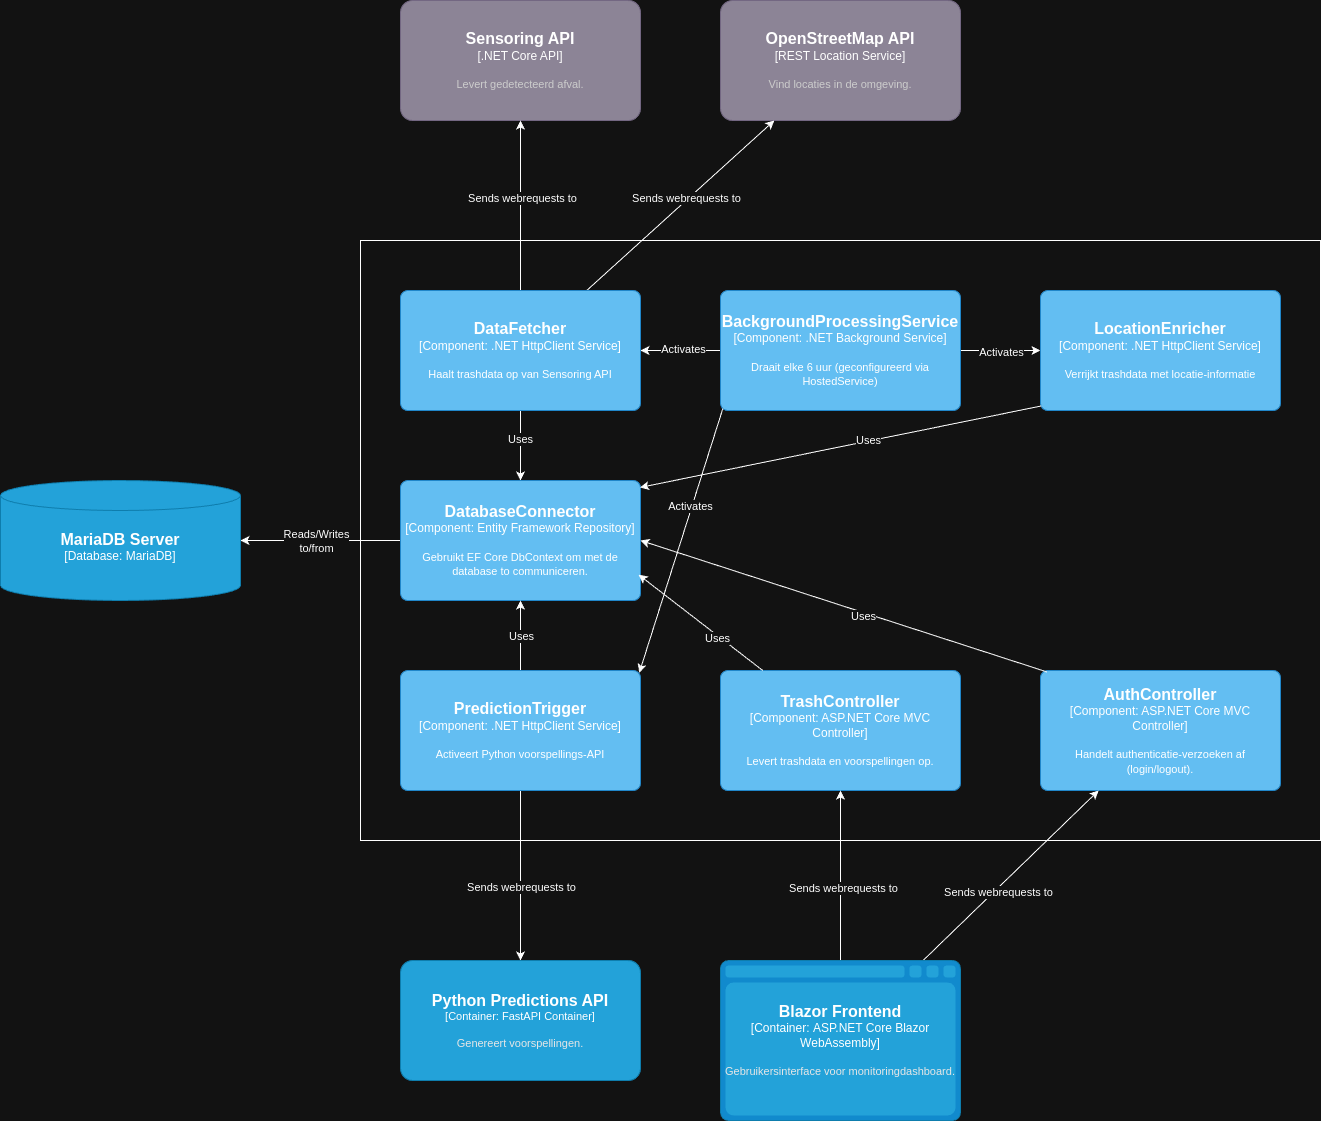

The diagram above was exported from draw.io. Its source (the exported page's mxGraphModel, read from the mxfile embedded in the PNG):
<mxGraphModel dx="2284" dy="1970" grid="1" gridSize="10" guides="1" tooltips="1" connect="1" arrows="1" fold="1" page="1" pageScale="1" pageWidth="850" pageHeight="1100" math="0" shadow="0">
  <root>
    <mxCell id="0" />
    <mxCell id="1" parent="0" />
    <mxCell id="xSIsmB00aMhGTNxRwq87-2" value="" style="rounded=0;whiteSpace=wrap;html=1;" parent="1" vertex="1">
      <mxGeometry x="40" y="160" width="960" height="600" as="geometry" />
    </mxCell>
    <object placeholders="1" c4Name="OpenStreetMap API" c4Type="REST Location Service" c4Description="Vind locaties in de omgeving." label="&lt;font style=&quot;font-size: 16px&quot;&gt;&lt;b&gt;%c4Name%&lt;/b&gt;&lt;/font&gt;&lt;div&gt;[%c4Type%]&lt;/div&gt;&lt;br&gt;&lt;div&gt;&lt;font style=&quot;font-size: 11px&quot;&gt;&lt;font color=&quot;#cccccc&quot;&gt;%c4Description%&lt;/font&gt;&lt;/div&gt;" id="xSIsmB00aMhGTNxRwq87-6">
      <mxCell style="rounded=1;whiteSpace=wrap;html=1;labelBackgroundColor=none;fillColor=#8C8496;fontColor=#ffffff;align=center;arcSize=10;strokeColor=#736782;metaEdit=1;resizable=0;points=[[0.25,0,0],[0.5,0,0],[0.75,0,0],[1,0.25,0],[1,0.5,0],[1,0.75,0],[0.75,1,0],[0.5,1,0],[0.25,1,0],[0,0.75,0],[0,0.5,0],[0,0.25,0]];" parent="1" vertex="1">
        <mxGeometry x="400" y="-80" width="240" height="120" as="geometry" />
      </mxCell>
    </object>
    <object placeholders="1" c4Name="AuthController" c4Type="Component" c4Technology="ASP.NET Core MVC Controller" c4Description="Handelt authenticatie-verzoeken af (login/logout)." label="&lt;font style=&quot;font-size: 16px&quot;&gt;&lt;b&gt;%c4Name%&lt;/b&gt;&lt;/font&gt;&lt;div&gt;[%c4Type%: %c4Technology%]&lt;/div&gt;&lt;br&gt;&lt;div&gt;&lt;font style=&quot;font-size: 11px&quot;&gt;%c4Description%&lt;/font&gt;&lt;/div&gt;" id="xSIsmB00aMhGTNxRwq87-22">
      <mxCell style="rounded=1;whiteSpace=wrap;html=1;labelBackgroundColor=none;fillColor=#63BEF2;fontColor=#ffffff;align=center;arcSize=6;strokeColor=#2086C9;metaEdit=1;resizable=0;points=[[0.25,0,0],[0.5,0,0],[0.75,0,0],[1,0.25,0],[1,0.5,0],[1,0.75,0],[0.75,1,0],[0.5,1,0],[0.25,1,0],[0,0.75,0],[0,0.5,0],[0,0.25,0]];" parent="1" vertex="1">
        <mxGeometry x="720" y="590" width="240" height="120" as="geometry" />
      </mxCell>
    </object>
    <object placeholders="1" c4Name="Sensoring API" c4Type=".NET Core API" c4Description="Levert gedetecteerd afval." label="&lt;font style=&quot;font-size: 16px&quot;&gt;&lt;b&gt;%c4Name%&lt;/b&gt;&lt;/font&gt;&lt;div&gt;[%c4Type%]&lt;/div&gt;&lt;br&gt;&lt;div&gt;&lt;font style=&quot;font-size: 11px&quot;&gt;&lt;font color=&quot;#cccccc&quot;&gt;%c4Description%&lt;/font&gt;&lt;/div&gt;" id="xSIsmB00aMhGTNxRwq87-23">
      <mxCell style="rounded=1;whiteSpace=wrap;html=1;labelBackgroundColor=none;fillColor=#8C8496;fontColor=#ffffff;align=center;arcSize=10;strokeColor=#736782;metaEdit=1;resizable=0;points=[[0.25,0,0],[0.5,0,0],[0.75,0,0],[1,0.25,0],[1,0.5,0],[1,0.75,0],[0.75,1,0],[0.5,1,0],[0.25,1,0],[0,0.75,0],[0,0.5,0],[0,0.25,0]];" parent="1" vertex="1">
        <mxGeometry x="80" y="-80" width="240" height="120" as="geometry" />
      </mxCell>
    </object>
    <object placeholders="1" c4Name="TrashController" c4Type="Component" c4Technology="ASP.NET Core MVC Controller" c4Description="Levert trashdata en voorspellingen op." label="&lt;font style=&quot;font-size: 16px&quot;&gt;&lt;b&gt;%c4Name%&lt;/b&gt;&lt;/font&gt;&lt;div&gt;[%c4Type%: %c4Technology%]&lt;/div&gt;&lt;br&gt;&lt;div&gt;&lt;font style=&quot;font-size: 11px&quot;&gt;%c4Description%&lt;/font&gt;&lt;/div&gt;" id="xSIsmB00aMhGTNxRwq87-25">
      <mxCell style="rounded=1;whiteSpace=wrap;html=1;labelBackgroundColor=none;fillColor=#63BEF2;fontColor=#ffffff;align=center;arcSize=6;strokeColor=#2086C9;metaEdit=1;resizable=0;points=[[0.25,0,0],[0.5,0,0],[0.75,0,0],[1,0.25,0],[1,0.5,0],[1,0.75,0],[0.75,1,0],[0.5,1,0],[0.25,1,0],[0,0.75,0],[0,0.5,0],[0,0.25,0]];" parent="1" vertex="1">
        <mxGeometry x="400" y="590" width="240" height="120" as="geometry" />
      </mxCell>
    </object>
    <mxCell id="05esOvDfcdhIf1nWYy37-12" style="edgeStyle=orthogonalEdgeStyle;rounded=0;orthogonalLoop=1;jettySize=auto;html=1;" parent="1" source="xSIsmB00aMhGTNxRwq87-26" target="xSIsmB00aMhGTNxRwq87-27" edge="1">
      <mxGeometry relative="1" as="geometry" />
    </mxCell>
    <mxCell id="05esOvDfcdhIf1nWYy37-13" value="Activates" style="edgeLabel;html=1;align=center;verticalAlign=middle;resizable=0;points=[];" parent="05esOvDfcdhIf1nWYy37-12" vertex="1" connectable="0">
      <mxGeometry x="-0.0393" y="-2" relative="1" as="geometry">
        <mxPoint as="offset" />
      </mxGeometry>
    </mxCell>
    <mxCell id="05esOvDfcdhIf1nWYy37-16" style="edgeStyle=orthogonalEdgeStyle;rounded=0;orthogonalLoop=1;jettySize=auto;html=1;" parent="1" source="xSIsmB00aMhGTNxRwq87-26" target="xSIsmB00aMhGTNxRwq87-28" edge="1">
      <mxGeometry relative="1" as="geometry" />
    </mxCell>
    <mxCell id="05esOvDfcdhIf1nWYy37-17" value="Activates" style="edgeLabel;html=1;align=center;verticalAlign=middle;resizable=0;points=[];" parent="05esOvDfcdhIf1nWYy37-16" vertex="1" connectable="0">
      <mxGeometry x="-0.0036" y="-1" relative="1" as="geometry">
        <mxPoint as="offset" />
      </mxGeometry>
    </mxCell>
    <mxCell id="05esOvDfcdhIf1nWYy37-20" style="rounded=0;orthogonalLoop=1;jettySize=auto;html=1;" parent="1" source="xSIsmB00aMhGTNxRwq87-27" target="xSIsmB00aMhGTNxRwq87-6" edge="1">
      <mxGeometry relative="1" as="geometry" />
    </mxCell>
    <mxCell id="05esOvDfcdhIf1nWYy37-23" value="Sends webrequests to" style="edgeLabel;html=1;align=center;verticalAlign=middle;resizable=0;points=[];" parent="05esOvDfcdhIf1nWYy37-20" vertex="1" connectable="0">
      <mxGeometry x="0.0756" y="2" relative="1" as="geometry">
        <mxPoint as="offset" />
      </mxGeometry>
    </mxCell>
    <object placeholders="1" c4Name="BackgroundProcessingService" c4Type="Component" c4Technology=".NET Background Service" c4Description="Draait elke 6 uur (geconfigureerd via HostedService)" label="&lt;font style=&quot;font-size: 16px&quot;&gt;&lt;b&gt;%c4Name%&lt;/b&gt;&lt;/font&gt;&lt;div&gt;[%c4Type%: %c4Technology%]&lt;/div&gt;&lt;br&gt;&lt;div&gt;&lt;font style=&quot;font-size: 11px&quot;&gt;%c4Description%&lt;/font&gt;&lt;/div&gt;" id="xSIsmB00aMhGTNxRwq87-26">
      <mxCell style="rounded=1;whiteSpace=wrap;html=1;labelBackgroundColor=none;fillColor=#63BEF2;fontColor=#ffffff;align=center;arcSize=6;strokeColor=#2086C9;metaEdit=1;resizable=0;points=[[0.25,0,0],[0.5,0,0],[0.75,0,0],[1,0.25,0],[1,0.5,0],[1,0.75,0],[0.75,1,0],[0.5,1,0],[0.25,1,0],[0,0.75,0],[0,0.5,0],[0,0.25,0]];" parent="1" vertex="1">
        <mxGeometry x="400" y="210" width="240" height="120" as="geometry" />
      </mxCell>
    </object>
    <mxCell id="05esOvDfcdhIf1nWYy37-10" style="edgeStyle=orthogonalEdgeStyle;rounded=0;orthogonalLoop=1;jettySize=auto;html=1;" parent="1" source="xSIsmB00aMhGTNxRwq87-27" target="xSIsmB00aMhGTNxRwq87-29" edge="1">
      <mxGeometry relative="1" as="geometry" />
    </mxCell>
    <mxCell id="05esOvDfcdhIf1nWYy37-11" value="Uses" style="edgeLabel;html=1;align=center;verticalAlign=middle;resizable=0;points=[];" parent="05esOvDfcdhIf1nWYy37-10" vertex="1" connectable="0">
      <mxGeometry x="-0.2" y="-1" relative="1" as="geometry">
        <mxPoint as="offset" />
      </mxGeometry>
    </mxCell>
    <mxCell id="05esOvDfcdhIf1nWYy37-21" style="edgeStyle=orthogonalEdgeStyle;rounded=0;orthogonalLoop=1;jettySize=auto;html=1;" parent="1" source="xSIsmB00aMhGTNxRwq87-27" target="xSIsmB00aMhGTNxRwq87-23" edge="1">
      <mxGeometry relative="1" as="geometry" />
    </mxCell>
    <mxCell id="05esOvDfcdhIf1nWYy37-22" value="Sends webrequests to" style="edgeLabel;html=1;align=center;verticalAlign=middle;resizable=0;points=[];" parent="05esOvDfcdhIf1nWYy37-21" vertex="1" connectable="0">
      <mxGeometry x="0.0958" y="-1" relative="1" as="geometry">
        <mxPoint as="offset" />
      </mxGeometry>
    </mxCell>
    <object placeholders="1" c4Name="DataFetcher" c4Type="Component" c4Technology=".NET HttpClient Service" c4Description="Haalt trashdata op van Sensoring API" label="&lt;font style=&quot;font-size: 16px&quot;&gt;&lt;b&gt;%c4Name%&lt;/b&gt;&lt;/font&gt;&lt;div&gt;[%c4Type%: %c4Technology%]&lt;/div&gt;&lt;br&gt;&lt;div&gt;&lt;font style=&quot;font-size: 11px&quot;&gt;%c4Description%&lt;/font&gt;&lt;/div&gt;" id="xSIsmB00aMhGTNxRwq87-27">
      <mxCell style="rounded=1;whiteSpace=wrap;html=1;labelBackgroundColor=none;fillColor=#63BEF2;fontColor=#ffffff;align=center;arcSize=6;strokeColor=#2086C9;metaEdit=1;resizable=0;points=[[0.25,0,0],[0.5,0,0],[0.75,0,0],[1,0.25,0],[1,0.5,0],[1,0.75,0],[0.75,1,0],[0.5,1,0],[0.25,1,0],[0,0.75,0],[0,0.5,0],[0,0.25,0]];" parent="1" vertex="1">
        <mxGeometry x="80" y="210" width="240" height="120" as="geometry" />
      </mxCell>
    </object>
    <object placeholders="1" c4Name="LocationEnricher" c4Type="Component" c4Technology=".NET HttpClient Service" c4Description="Verrijkt trashdata met locatie-informatie" label="&lt;font style=&quot;font-size: 16px&quot;&gt;&lt;b&gt;%c4Name%&lt;/b&gt;&lt;/font&gt;&lt;div&gt;[%c4Type%: %c4Technology%]&lt;/div&gt;&lt;br&gt;&lt;div&gt;&lt;font style=&quot;font-size: 11px&quot;&gt;%c4Description%&lt;/font&gt;&lt;/div&gt;" id="xSIsmB00aMhGTNxRwq87-28">
      <mxCell style="rounded=1;whiteSpace=wrap;html=1;labelBackgroundColor=none;fillColor=#63BEF2;fontColor=#ffffff;align=center;arcSize=6;strokeColor=#2086C9;metaEdit=1;resizable=0;points=[[0.25,0,0],[0.5,0,0],[0.75,0,0],[1,0.25,0],[1,0.5,0],[1,0.75,0],[0.75,1,0],[0.5,1,0],[0.25,1,0],[0,0.75,0],[0,0.5,0],[0,0.25,0]];" parent="1" vertex="1">
        <mxGeometry x="720" y="210" width="240" height="120" as="geometry" />
      </mxCell>
    </object>
    <mxCell id="05esOvDfcdhIf1nWYy37-6" style="edgeStyle=orthogonalEdgeStyle;rounded=0;orthogonalLoop=1;jettySize=auto;html=1;" parent="1" source="xSIsmB00aMhGTNxRwq87-29" target="05esOvDfcdhIf1nWYy37-2" edge="1">
      <mxGeometry relative="1" as="geometry" />
    </mxCell>
    <mxCell id="05esOvDfcdhIf1nWYy37-7" value="Reads/Writes&lt;div&gt;to/from&lt;/div&gt;" style="edgeLabel;html=1;align=center;verticalAlign=middle;resizable=0;points=[];" parent="05esOvDfcdhIf1nWYy37-6" vertex="1" connectable="0">
      <mxGeometry x="0.2861" y="-2" relative="1" as="geometry">
        <mxPoint x="18" y="2" as="offset" />
      </mxGeometry>
    </mxCell>
    <object placeholders="1" c4Name="DatabaseConnector" c4Type="Component" c4Technology="Entity Framework Repository" c4Description="Gebruikt EF Core DbContext om met de database to communiceren." label="&lt;font style=&quot;font-size: 16px&quot;&gt;&lt;b&gt;%c4Name%&lt;/b&gt;&lt;/font&gt;&lt;div&gt;[%c4Type%: %c4Technology%]&lt;/div&gt;&lt;br&gt;&lt;div&gt;&lt;font style=&quot;font-size: 11px&quot;&gt;%c4Description%&lt;/font&gt;&lt;/div&gt;" id="xSIsmB00aMhGTNxRwq87-29">
      <mxCell style="rounded=1;whiteSpace=wrap;html=1;labelBackgroundColor=none;fillColor=#63BEF2;fontColor=#ffffff;align=center;arcSize=6;strokeColor=#2086C9;metaEdit=1;resizable=0;points=[[0.25,0,0],[0.5,0,0],[0.75,0,0],[1,0.25,0],[1,0.5,0],[1,0.75,0],[0.75,1,0],[0.5,1,0],[0.25,1,0],[0,0.75,0],[0,0.5,0],[0,0.25,0]];" parent="1" vertex="1">
        <mxGeometry x="80" y="400" width="240" height="120" as="geometry" />
      </mxCell>
    </object>
    <mxCell id="05esOvDfcdhIf1nWYy37-8" style="edgeStyle=orthogonalEdgeStyle;rounded=0;orthogonalLoop=1;jettySize=auto;html=1;" parent="1" source="xSIsmB00aMhGTNxRwq87-30" target="xSIsmB00aMhGTNxRwq87-29" edge="1">
      <mxGeometry relative="1" as="geometry" />
    </mxCell>
    <mxCell id="05esOvDfcdhIf1nWYy37-9" value="Uses" style="edgeLabel;html=1;align=center;verticalAlign=middle;resizable=0;points=[];" parent="05esOvDfcdhIf1nWYy37-8" vertex="1" connectable="0">
      <mxGeometry x="0.0122" relative="1" as="geometry">
        <mxPoint as="offset" />
      </mxGeometry>
    </mxCell>
    <mxCell id="05esOvDfcdhIf1nWYy37-24" style="edgeStyle=orthogonalEdgeStyle;rounded=0;orthogonalLoop=1;jettySize=auto;html=1;" parent="1" source="xSIsmB00aMhGTNxRwq87-30" target="05esOvDfcdhIf1nWYy37-3" edge="1">
      <mxGeometry relative="1" as="geometry" />
    </mxCell>
    <mxCell id="05esOvDfcdhIf1nWYy37-25" value="Sends webrequests to" style="edgeLabel;html=1;align=center;verticalAlign=middle;resizable=0;points=[];" parent="05esOvDfcdhIf1nWYy37-24" vertex="1" connectable="0">
      <mxGeometry x="0.1252" relative="1" as="geometry">
        <mxPoint as="offset" />
      </mxGeometry>
    </mxCell>
    <object placeholders="1" c4Name="PredictionTrigger" c4Type="Component" c4Technology=".NET HttpClient Service" c4Description="Activeert Python voorspellings-API" label="&lt;font style=&quot;font-size: 16px&quot;&gt;&lt;b&gt;%c4Name%&lt;/b&gt;&lt;/font&gt;&lt;div&gt;[%c4Type%: %c4Technology%]&lt;/div&gt;&lt;br&gt;&lt;div&gt;&lt;font style=&quot;font-size: 11px&quot;&gt;%c4Description%&lt;/font&gt;&lt;/div&gt;" id="xSIsmB00aMhGTNxRwq87-30">
      <mxCell style="rounded=1;whiteSpace=wrap;html=1;labelBackgroundColor=none;fillColor=#63BEF2;fontColor=#ffffff;align=center;arcSize=6;strokeColor=#2086C9;metaEdit=1;resizable=0;points=[[0.25,0,0],[0.5,0,0],[0.75,0,0],[1,0.25,0],[1,0.5,0],[1,0.75,0],[0.75,1,0],[0.5,1,0],[0.25,1,0],[0,0.75,0],[0,0.5,0],[0,0.25,0]];" parent="1" vertex="1">
        <mxGeometry x="80" y="590" width="240" height="120" as="geometry" />
      </mxCell>
    </object>
    <object placeholders="1" c4Name="MariaDB Server" c4Type="Database" c4Technology="MariaDB" c4Description="" label="&lt;font style=&quot;font-size: 16px&quot;&gt;&lt;b&gt;%c4Name%&lt;/b&gt;&lt;/font&gt;&lt;div&gt;[%c4Type%:&amp;nbsp;%c4Technology%]&lt;/div&gt;&lt;br&gt;&lt;div&gt;&lt;font style=&quot;font-size: 11px&quot;&gt;&lt;font color=&quot;#E6E6E6&quot;&gt;%c4Description%&lt;/font&gt;&lt;/div&gt;" id="05esOvDfcdhIf1nWYy37-2">
      <mxCell style="shape=cylinder3;size=15;whiteSpace=wrap;html=1;boundedLbl=1;rounded=0;labelBackgroundColor=none;fillColor=#23A2D9;fontSize=12;fontColor=#ffffff;align=center;strokeColor=#0E7DAD;metaEdit=1;points=[[0.5,0,0],[1,0.25,0],[1,0.5,0],[1,0.75,0],[0.5,1,0],[0,0.75,0],[0,0.5,0],[0,0.25,0]];resizable=0;" parent="1" vertex="1">
        <mxGeometry x="-320" y="400" width="240" height="120" as="geometry" />
      </mxCell>
    </object>
    <object placeholders="1" c4Name="Python Predictions API" c4Type="Container" c4Technology="FastAPI Container" c4Description="Genereert voorspellingen." label="&lt;font style=&quot;font-size: 16px&quot;&gt;&lt;b&gt;%c4Name%&lt;/b&gt;&lt;/font&gt;&lt;div&gt;[%c4Type%: %c4Technology%]&lt;/div&gt;&lt;br&gt;&lt;div&gt;&lt;font style=&quot;font-size: 11px&quot;&gt;&lt;font color=&quot;#E6E6E6&quot;&gt;%c4Description%&lt;/font&gt;&lt;/div&gt;" id="05esOvDfcdhIf1nWYy37-3">
      <mxCell style="rounded=1;whiteSpace=wrap;html=1;fontSize=11;labelBackgroundColor=none;fillColor=#23A2D9;fontColor=#ffffff;align=center;arcSize=10;strokeColor=#0E7DAD;metaEdit=1;resizable=0;points=[[0.25,0,0],[0.5,0,0],[0.75,0,0],[1,0.25,0],[1,0.5,0],[1,0.75,0],[0.75,1,0],[0.5,1,0],[0.25,1,0],[0,0.75,0],[0,0.5,0],[0,0.25,0]];" parent="1" vertex="1">
        <mxGeometry x="80" y="880" width="240" height="120" as="geometry" />
      </mxCell>
    </object>
    <mxCell id="05esOvDfcdhIf1nWYy37-26" style="edgeStyle=orthogonalEdgeStyle;rounded=0;orthogonalLoop=1;jettySize=auto;html=1;" parent="1" source="05esOvDfcdhIf1nWYy37-5" target="xSIsmB00aMhGTNxRwq87-25" edge="1">
      <mxGeometry relative="1" as="geometry" />
    </mxCell>
    <mxCell id="05esOvDfcdhIf1nWYy37-29" value="Sends webrequests to" style="edgeLabel;html=1;align=center;verticalAlign=middle;resizable=0;points=[];" parent="05esOvDfcdhIf1nWYy37-26" vertex="1" connectable="0">
      <mxGeometry x="-0.1444" y="-2" relative="1" as="geometry">
        <mxPoint as="offset" />
      </mxGeometry>
    </mxCell>
    <mxCell id="05esOvDfcdhIf1nWYy37-27" style="rounded=0;orthogonalLoop=1;jettySize=auto;html=1;" parent="1" source="05esOvDfcdhIf1nWYy37-5" target="xSIsmB00aMhGTNxRwq87-22" edge="1">
      <mxGeometry relative="1" as="geometry" />
    </mxCell>
    <mxCell id="05esOvDfcdhIf1nWYy37-28" value="Sends webrequests to" style="edgeLabel;html=1;align=center;verticalAlign=middle;resizable=0;points=[];" parent="05esOvDfcdhIf1nWYy37-27" vertex="1" connectable="0">
      <mxGeometry x="-0.1727" y="-3" relative="1" as="geometry">
        <mxPoint as="offset" />
      </mxGeometry>
    </mxCell>
    <object placeholders="1" c4Name="Blazor Frontend" c4Type="Container" c4Technology="ASP.NET Core Blazor WebAssembly" c4Description="Gebruikersinterface voor monitoringdashboard." label="&lt;font style=&quot;font-size: 16px&quot;&gt;&lt;b&gt;%c4Name%&lt;/b&gt;&lt;/font&gt;&lt;div&gt;[%c4Type%:&amp;nbsp;%c4Technology%]&lt;/div&gt;&lt;br&gt;&lt;div&gt;&lt;font style=&quot;font-size: 11px&quot;&gt;&lt;font color=&quot;#E6E6E6&quot;&gt;%c4Description%&lt;/font&gt;&lt;/div&gt;" id="05esOvDfcdhIf1nWYy37-5">
      <mxCell style="shape=mxgraph.c4.webBrowserContainer2;whiteSpace=wrap;html=1;boundedLbl=1;rounded=0;labelBackgroundColor=none;strokeColor=#118ACD;fillColor=#23A2D9;strokeColor=#118ACD;strokeColor2=#0E7DAD;fontSize=12;fontColor=#ffffff;align=center;metaEdit=1;points=[[0.5,0,0],[1,0.25,0],[1,0.5,0],[1,0.75,0],[0.5,1,0],[0,0.75,0],[0,0.5,0],[0,0.25,0]];resizable=0;" parent="1" vertex="1">
        <mxGeometry x="400" y="880" width="240" height="160" as="geometry" />
      </mxCell>
    </object>
    <mxCell id="05esOvDfcdhIf1nWYy37-14" style="rounded=0;orthogonalLoop=1;jettySize=auto;html=1;entryX=0.995;entryY=0.019;entryDx=0;entryDy=0;entryPerimeter=0;exitX=0.01;exitY=0.983;exitDx=0;exitDy=0;exitPerimeter=0;" parent="1" source="xSIsmB00aMhGTNxRwq87-26" target="xSIsmB00aMhGTNxRwq87-30" edge="1">
      <mxGeometry relative="1" as="geometry" />
    </mxCell>
    <mxCell id="05esOvDfcdhIf1nWYy37-15" value="Activates" style="edgeLabel;html=1;align=center;verticalAlign=middle;resizable=0;points=[];" parent="05esOvDfcdhIf1nWYy37-14" vertex="1" connectable="0">
      <mxGeometry x="-0.2554" y="-2" relative="1" as="geometry">
        <mxPoint as="offset" />
      </mxGeometry>
    </mxCell>
    <mxCell id="05esOvDfcdhIf1nWYy37-18" style="rounded=0;orthogonalLoop=1;jettySize=auto;html=1;entryX=0.998;entryY=0.058;entryDx=0;entryDy=0;entryPerimeter=0;exitX=0.004;exitY=0.962;exitDx=0;exitDy=0;exitPerimeter=0;" parent="1" source="xSIsmB00aMhGTNxRwq87-28" target="xSIsmB00aMhGTNxRwq87-29" edge="1">
      <mxGeometry relative="1" as="geometry" />
    </mxCell>
    <mxCell id="05esOvDfcdhIf1nWYy37-19" value="Uses" style="edgeLabel;html=1;align=center;verticalAlign=middle;resizable=0;points=[];" parent="05esOvDfcdhIf1nWYy37-18" vertex="1" connectable="0">
      <mxGeometry x="-0.1355" y="-1" relative="1" as="geometry">
        <mxPoint as="offset" />
      </mxGeometry>
    </mxCell>
    <mxCell id="05esOvDfcdhIf1nWYy37-30" style="rounded=0;orthogonalLoop=1;jettySize=auto;html=1;entryX=0.992;entryY=0.785;entryDx=0;entryDy=0;entryPerimeter=0;" parent="1" source="xSIsmB00aMhGTNxRwq87-25" target="xSIsmB00aMhGTNxRwq87-29" edge="1">
      <mxGeometry relative="1" as="geometry" />
    </mxCell>
    <mxCell id="05esOvDfcdhIf1nWYy37-33" value="Uses" style="edgeLabel;html=1;align=center;verticalAlign=middle;resizable=0;points=[];" parent="05esOvDfcdhIf1nWYy37-30" vertex="1" connectable="0">
      <mxGeometry x="-0.2862" y="2" relative="1" as="geometry">
        <mxPoint as="offset" />
      </mxGeometry>
    </mxCell>
    <mxCell id="05esOvDfcdhIf1nWYy37-31" style="rounded=0;orthogonalLoop=1;jettySize=auto;html=1;entryX=1;entryY=0.5;entryDx=0;entryDy=0;entryPerimeter=0;exitX=0.027;exitY=0.012;exitDx=0;exitDy=0;exitPerimeter=0;" parent="1" source="xSIsmB00aMhGTNxRwq87-22" target="xSIsmB00aMhGTNxRwq87-29" edge="1">
      <mxGeometry relative="1" as="geometry" />
    </mxCell>
    <mxCell id="05esOvDfcdhIf1nWYy37-32" value="Uses" style="edgeLabel;html=1;align=center;verticalAlign=middle;resizable=0;points=[];" parent="05esOvDfcdhIf1nWYy37-31" vertex="1" connectable="0">
      <mxGeometry x="-0.1023" y="3" relative="1" as="geometry">
        <mxPoint as="offset" />
      </mxGeometry>
    </mxCell>
  </root>
</mxGraphModel>